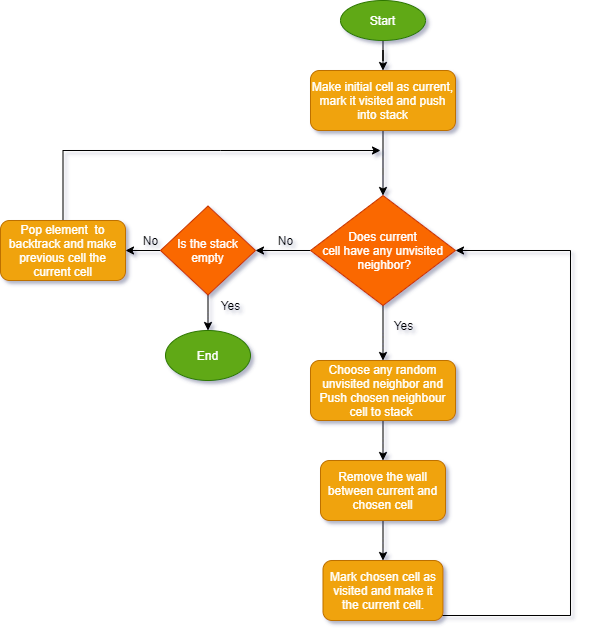

The diagram above was exported from draw.io. Its source (the exported page's mxGraphModel, read from the mxfile embedded in the PNG):
<mxGraphModel dx="1038" dy="548" grid="1" gridSize="10" guides="1" tooltips="1" connect="1" arrows="1" fold="1" page="1" pageScale="1" pageWidth="850" pageHeight="1100" math="0" shadow="0">
  <root>
    <mxCell id="0" />
    <mxCell id="1" parent="0" />
    <mxCell id="5Tmw4M7TuPXvxGC6kVB2-25" value="" style="edgeStyle=orthogonalEdgeStyle;rounded=0;orthogonalLoop=1;jettySize=auto;html=1;" parent="1" source="acJ-HvU4MJuKyfEO6W1c-1" target="acJ-HvU4MJuKyfEO6W1c-22" edge="1">
      <mxGeometry relative="1" as="geometry" />
    </mxCell>
    <mxCell id="acJ-HvU4MJuKyfEO6W1c-1" value="Start" style="ellipse;whiteSpace=wrap;html=1;fillColor=#60a917;strokeColor=#2D7600;fontColor=#ffffff;" parent="1" vertex="1">
      <mxGeometry x="380" y="370" width="85" height="40" as="geometry" />
    </mxCell>
    <mxCell id="17" style="edgeStyle=orthogonalEdgeStyle;rounded=0;orthogonalLoop=1;jettySize=auto;html=1;exitX=0.5;exitY=1;exitDx=0;exitDy=0;entryX=0.5;entryY=0;entryDx=0;entryDy=0;" parent="1" source="acJ-HvU4MJuKyfEO6W1c-22" target="acJ-HvU4MJuKyfEO6W1c-32" edge="1">
      <mxGeometry relative="1" as="geometry" />
    </mxCell>
    <mxCell id="acJ-HvU4MJuKyfEO6W1c-22" value="Make initial cell as current, mark it visited and push into stack" style="rounded=1;whiteSpace=wrap;html=1;fillColor=#f0a30a;strokeColor=#BD7000;fontColor=#ffffff;" parent="1" vertex="1">
      <mxGeometry x="350" y="440" width="145" height="60" as="geometry" />
    </mxCell>
    <mxCell id="15" style="edgeStyle=orthogonalEdgeStyle;rounded=0;orthogonalLoop=1;jettySize=auto;html=1;exitX=0;exitY=0.5;exitDx=0;exitDy=0;entryX=1;entryY=0.5;entryDx=0;entryDy=0;" parent="1" source="acJ-HvU4MJuKyfEO6W1c-24" target="acJ-HvU4MJuKyfEO6W1c-31" edge="1">
      <mxGeometry relative="1" as="geometry" />
    </mxCell>
    <mxCell id="16" style="edgeStyle=orthogonalEdgeStyle;rounded=0;orthogonalLoop=1;jettySize=auto;html=1;exitX=0.5;exitY=1;exitDx=0;exitDy=0;entryX=0.5;entryY=0;entryDx=0;entryDy=0;" parent="1" source="acJ-HvU4MJuKyfEO6W1c-24" target="acJ-HvU4MJuKyfEO6W1c-29" edge="1">
      <mxGeometry relative="1" as="geometry" />
    </mxCell>
    <mxCell id="acJ-HvU4MJuKyfEO6W1c-24" value="Is the stack empty" style="rhombus;whiteSpace=wrap;html=1;fillColor=#fa6800;strokeColor=#C73500;fontColor=#ffffff;" parent="1" vertex="1">
      <mxGeometry x="200" y="575.5" width="95" height="89" as="geometry" />
    </mxCell>
    <mxCell id="acJ-HvU4MJuKyfEO6W1c-29" value="End" style="ellipse;whiteSpace=wrap;html=1;fillColor=#60a917;strokeColor=#2D7600;fontColor=#ffffff;" parent="1" vertex="1">
      <mxGeometry x="205" y="700" width="85" height="50" as="geometry" />
    </mxCell>
    <mxCell id="5Tmw4M7TuPXvxGC6kVB2-21" value="" style="edgeStyle=orthogonalEdgeStyle;rounded=0;orthogonalLoop=1;jettySize=auto;html=1;" parent="1" source="acJ-HvU4MJuKyfEO6W1c-31" edge="1">
      <mxGeometry relative="1" as="geometry">
        <mxPoint x="420" y="520" as="targetPoint" />
        <Array as="points">
          <mxPoint x="103" y="520" />
          <mxPoint x="260" y="520" />
        </Array>
      </mxGeometry>
    </mxCell>
    <mxCell id="acJ-HvU4MJuKyfEO6W1c-31" value="Pop element&amp;nbsp; to backtrack and make previous cell the current cell" style="rounded=1;whiteSpace=wrap;html=1;fillColor=#f0a30a;strokeColor=#BD7000;fontColor=#ffffff;" parent="1" vertex="1">
      <mxGeometry x="40" y="590" width="125" height="60" as="geometry" />
    </mxCell>
    <mxCell id="acJ-HvU4MJuKyfEO6W1c-60" value="" style="edgeStyle=orthogonalEdgeStyle;rounded=0;orthogonalLoop=1;jettySize=auto;html=1;" parent="1" source="acJ-HvU4MJuKyfEO6W1c-32" target="acJ-HvU4MJuKyfEO6W1c-41" edge="1">
      <mxGeometry relative="1" as="geometry" />
    </mxCell>
    <mxCell id="14" style="edgeStyle=orthogonalEdgeStyle;rounded=0;orthogonalLoop=1;jettySize=auto;html=1;exitX=0;exitY=0.5;exitDx=0;exitDy=0;entryX=1;entryY=0.5;entryDx=0;entryDy=0;" parent="1" source="acJ-HvU4MJuKyfEO6W1c-32" target="acJ-HvU4MJuKyfEO6W1c-24" edge="1">
      <mxGeometry relative="1" as="geometry" />
    </mxCell>
    <mxCell id="acJ-HvU4MJuKyfEO6W1c-32" value="Does current&lt;br&gt;cell have any unvisited&lt;br&gt;&amp;nbsp;neighbor?" style="rhombus;whiteSpace=wrap;html=1;fillColor=#fa6800;strokeColor=#C73500;fontColor=#ffffff;" parent="1" vertex="1">
      <mxGeometry x="350" y="565" width="145" height="110" as="geometry" />
    </mxCell>
    <mxCell id="acJ-HvU4MJuKyfEO6W1c-38" value="Yes&lt;br&gt;" style="text;html=1;align=center;verticalAlign=middle;resizable=0;points=[];autosize=1;" parent="1" vertex="1">
      <mxGeometry x="423" y="684.5" width="40" height="20" as="geometry" />
    </mxCell>
    <mxCell id="acJ-HvU4MJuKyfEO6W1c-64" value="" style="edgeStyle=orthogonalEdgeStyle;rounded=0;orthogonalLoop=1;jettySize=auto;html=1;entryX=0.5;entryY=0;entryDx=0;entryDy=0;" parent="1" source="acJ-HvU4MJuKyfEO6W1c-41" target="acJ-HvU4MJuKyfEO6W1c-45" edge="1">
      <mxGeometry relative="1" as="geometry">
        <mxPoint x="420" y="950" as="targetPoint" />
      </mxGeometry>
    </mxCell>
    <mxCell id="acJ-HvU4MJuKyfEO6W1c-41" value="Choose any random unvisited neighbor&amp;nbsp;and Push chosen neighbour cell to stack&amp;nbsp;" style="rounded=1;whiteSpace=wrap;html=1;fillColor=#f0a30a;strokeColor=#BD7000;fontColor=#ffffff;" parent="1" vertex="1">
      <mxGeometry x="350" y="730" width="145" height="60" as="geometry" />
    </mxCell>
    <mxCell id="19" style="edgeStyle=orthogonalEdgeStyle;rounded=0;orthogonalLoop=1;jettySize=auto;html=1;exitX=0.5;exitY=1;exitDx=0;exitDy=0;entryX=0.5;entryY=0;entryDx=0;entryDy=0;" parent="1" source="acJ-HvU4MJuKyfEO6W1c-45" target="acJ-HvU4MJuKyfEO6W1c-47" edge="1">
      <mxGeometry relative="1" as="geometry" />
    </mxCell>
    <mxCell id="acJ-HvU4MJuKyfEO6W1c-45" value="Remove the wall between current and chosen cell" style="rounded=1;whiteSpace=wrap;html=1;fillColor=#f0a30a;strokeColor=#BD7000;fontColor=#ffffff;" parent="1" vertex="1">
      <mxGeometry x="360" y="830" width="125" height="60" as="geometry" />
    </mxCell>
    <mxCell id="acJ-HvU4MJuKyfEO6W1c-50" value="" style="edgeStyle=orthogonalEdgeStyle;rounded=0;orthogonalLoop=1;jettySize=auto;html=1;entryX=1;entryY=0.5;entryDx=0;entryDy=0;exitX=1;exitY=0.5;exitDx=0;exitDy=0;" parent="1" target="acJ-HvU4MJuKyfEO6W1c-32" edge="1">
      <mxGeometry relative="1" as="geometry">
        <mxPoint x="240" y="825" as="targetPoint" />
        <Array as="points">
          <mxPoint x="610" y="985" />
          <mxPoint x="610" y="620" />
        </Array>
        <mxPoint x="480" y="985" as="sourcePoint" />
      </mxGeometry>
    </mxCell>
    <mxCell id="acJ-HvU4MJuKyfEO6W1c-47" value="Mark chosen cell as visited and make it the current cell." style="rounded=1;whiteSpace=wrap;html=1;fillColor=#f0a30a;strokeColor=#BD7000;fontColor=#ffffff;" parent="1" vertex="1">
      <mxGeometry x="362.5" y="930" width="120" height="60" as="geometry" />
    </mxCell>
    <mxCell id="acJ-HvU4MJuKyfEO6W1c-61" value="No" style="text;html=1;align=center;verticalAlign=middle;resizable=0;points=[];autosize=1;" parent="1" vertex="1">
      <mxGeometry x="310" y="600" width="30" height="20" as="geometry" />
    </mxCell>
    <mxCell id="18" style="edgeStyle=orthogonalEdgeStyle;rounded=0;orthogonalLoop=1;jettySize=auto;html=1;exitX=0.5;exitY=1;exitDx=0;exitDy=0;" parent="1" source="acJ-HvU4MJuKyfEO6W1c-47" target="acJ-HvU4MJuKyfEO6W1c-47" edge="1">
      <mxGeometry relative="1" as="geometry" />
    </mxCell>
    <mxCell id="5Tmw4M7TuPXvxGC6kVB2-22" value="Yes" style="text;html=1;align=center;verticalAlign=middle;resizable=0;points=[];autosize=1;" parent="1" vertex="1">
      <mxGeometry x="250" y="664.5" width="40" height="20" as="geometry" />
    </mxCell>
    <mxCell id="5Tmw4M7TuPXvxGC6kVB2-23" value="No" style="text;html=1;align=center;verticalAlign=middle;resizable=0;points=[];autosize=1;" parent="1" vertex="1">
      <mxGeometry x="175" y="600" width="30" height="20" as="geometry" />
    </mxCell>
  </root>
</mxGraphModel>